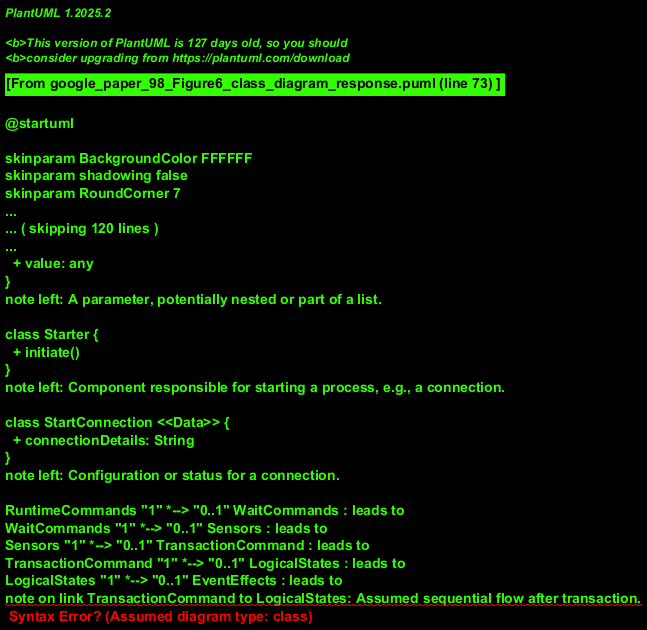

The diagram above was rendered by PlantUML. Its source (embedded in the PNG):
@startuml
!theme vibrant

class RuntimeCommands {
  + execute()
}
note left: Main command for runtime operations.

class WaitCommands {
  + execute()
}
note left: Command for handling wait conditions.

class Sensors {
  + readData()
}
note left: Command for processing sensor inputs.

class TransactionCommand {
  + executeTransaction()
}
note left: Command for managing transactions. Can be recursive or iterative.

class LogicalStates {
  + updateLogic()
}
note left: Represents management of logical states in the system.

class EventEffects {
  + applyEffects()
}
note left: Represents applying effects based on events or state changes.

class State <<Data>> {
  + name: String
  + value: String
}
note left: Represents a generic state or configuration item. \nUsed by multiple command types.

class Action {
  + perform()
}
note left: An action to be performed, typically part of a RuntimeCommand.

class Device {
  + configure()
  + operate()
}
note left: A device to be managed or interacted with, part of a RuntimeCommand.

class Parameter <<Data>> {
  + name: String
  + value: any
}
note left: A parameter, potentially nested or part of a list.

class Starter {
  + initiate()
}
note left: Component responsible for starting a process, e.g., a connection.

class StartConnection <<Data>> {
  + connectionDetails: String
}
note left: Configuration or status for a connection.

' Relationships based on the main flow (thick arrows)
RuntimeCommands "1" *--> "0..1" WaitCommands : leads to
WaitCommands "1" *--> "0..1" Sensors : leads to
Sensors "1" *--> "0..1" TransactionCommand : leads to
TransactionCommand "1" *--> "0..1" LogicalStates : leads to
LogicalStates "1" *--> "0..1" EventEffects : leads to
note on link TransactionCommand to LogicalStates: Assumed sequential flow after transaction.

' Relationships from commands to their components
RuntimeCommands "1" *-- "1..*" State : manages
RuntimeCommands "1" *-- "1" Action : has
RuntimeCommands "1" *-- "1" Device : controls

WaitCommands "1" *-- "1..*" State : observes
WaitCommands "1" *-- "1..*" Parameter : uses

Sensors "1" *-- "1..*" State : updates/reads

TransactionCommand "1" *-- "1..*" State : affects
TransactionCommand "1" *-- "1" Starter : uses
TransactionCommand "1" o-- "0..*" TransactionCommand : childTransactions
note on link TransactionCommand to TransactionCommand: Represents sub-transactions or iterative processing.

' Relationships of components
Action "1" *-- "1..*" State : depends on / uses
note on link Action to State: Action's behavior might depend on certain states.
Action "1" *-- "1..*" Parameter : configured by

Device "1" *-- "1..*" State : depends on / uses
note on link Device to State: Device's behavior might depend on certain states.
Device "1" *-- "1..*" Parameter : configured by

Parameter "1" o-- "0..*" Parameter : nestedParameters
note on link Parameter to Parameter: Parameters can be hierarchical or structured.

Starter "1" *-- "1" StartConnection : establishes

@enduml